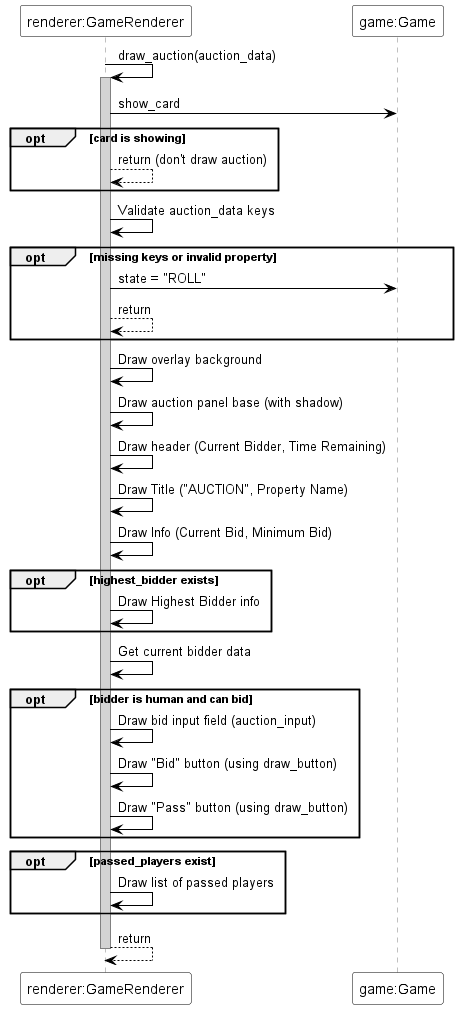

The diagram above was rendered by PlantUML. Its source (embedded in the PNG):
@startuml
skinparam sequence {
  ParticipantBackgroundColor white
  ParticipantBorderColor black
  ArrowColor black
  LifeLineBorderColor gray
  LifeLineBackgroundColor lightgray
}

participant "renderer:GameRenderer" as Renderer
participant "game:Game" as Game

Renderer -> Renderer : draw_auction(auction_data)
activate Renderer
Renderer -> Game : show_card
opt card is showing
    Renderer --> Renderer : return (don't draw auction)
end
Renderer -> Renderer : Validate auction_data keys
opt missing keys or invalid property
    Renderer -> Game : state = "ROLL"
    Renderer --> Renderer : return
end

Renderer -> Renderer : Draw overlay background
Renderer -> Renderer : Draw auction panel base (with shadow)
Renderer -> Renderer : Draw header (Current Bidder, Time Remaining)
Renderer -> Renderer : Draw Title ("AUCTION", Property Name)
Renderer -> Renderer : Draw Info (Current Bid, Minimum Bid)
opt highest_bidder exists
    Renderer -> Renderer : Draw Highest Bidder info
end

Renderer -> Renderer : Get current bidder data
opt bidder is human and can bid
    Renderer -> Renderer : Draw bid input field (auction_input)
    Renderer -> Renderer : Draw "Bid" button (using draw_button)
    Renderer -> Renderer : Draw "Pass" button (using draw_button)
end

opt passed_players exist
    Renderer -> Renderer : Draw list of passed players
end

Renderer --> Renderer : return
deactivate Renderer
@enduml